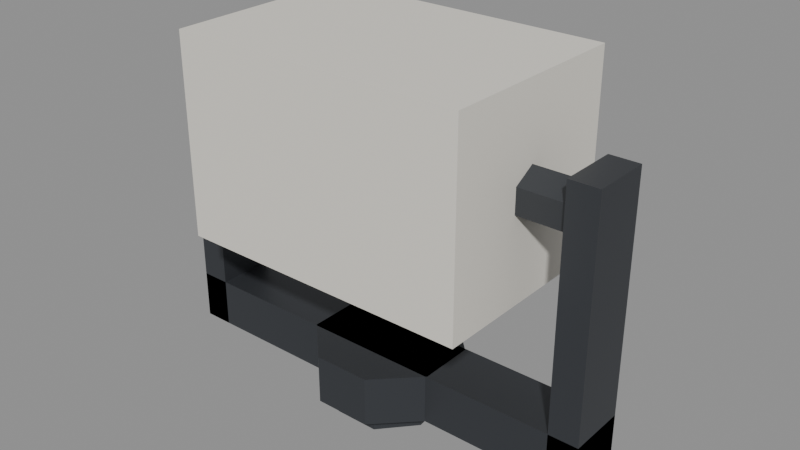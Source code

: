 # Source: mast_head.blend  (saved by Blender 5.2.45; exported with 4.5.12 LTS)
import bpy
from mathutils import Matrix  # noqa: F401  (used for matrix-valued properties, if any)

bpy.ops.wm.read_factory_settings(use_empty=True)
scene = bpy.context.scene
scene.name = 'Scene'

# ---- materials (node trees are filled in below, after node groups)
mat_rover_metal = bpy.data.materials.new('rover_metal')
mat_rover_metal.diffuse_color = (0.06848, 0.07421, 0.08438, 1.0)
mat_rover_metal.roughness = 0.45
mat_rover_metal.metallic = 0.6
mat_rover_body = bpy.data.materials.new('rover_body')
mat_rover_body.diffuse_color = (0.7913, 0.7605, 0.6867, 1.0)
mat_rover_body.roughness = 0.6
mat_rover_dark = bpy.data.materials.new('rover_dark')
mat_rover_dark.diffuse_color = (0.01161, 0.01229, 0.01444, 1.0)
mat_rover_dark.roughness = 0.8

# ---- material node trees
mat_rover_metal.use_nodes = True; mat_rover_metal.node_tree.nodes.clear()
_N = mat_rover_metal.node_tree.nodes; _L = mat_rover_metal.node_tree.links
n0 = _N.new('ShaderNodeBsdfPrincipled'); n0.name = 'Principled BSDF'; n0.location = (-200, 100)
n0.inputs[0].default_value = (0.06848, 0.07421, 0.08438, 1.0)
n0.inputs[1].default_value = 0.6
n0.inputs[2].default_value = 0.45
n0.inputs[10].default_value = 0.005
n1 = _N.new('ShaderNodeOutputMaterial'); n1.name = 'Material Output'; n1.location = (200, 100)
_L.new(n0.outputs[0], n1.inputs[0])
n1.is_active_output = True
mat_rover_body.use_nodes = True; mat_rover_body.node_tree.nodes.clear()
_N = mat_rover_body.node_tree.nodes; _L = mat_rover_body.node_tree.links
n0 = _N.new('ShaderNodeBsdfPrincipled'); n0.name = 'Principled BSDF'; n0.location = (-200, 100)
n0.inputs[0].default_value = (0.7913, 0.7605, 0.6867, 1.0)
n0.inputs[2].default_value = 0.6
n0.inputs[10].default_value = 0.005
n1 = _N.new('ShaderNodeOutputMaterial'); n1.name = 'Material Output'; n1.location = (200, 100)
_L.new(n0.outputs[0], n1.inputs[0])
n1.is_active_output = True
mat_rover_dark.use_nodes = True; mat_rover_dark.node_tree.nodes.clear()
_N = mat_rover_dark.node_tree.nodes; _L = mat_rover_dark.node_tree.links
n0 = _N.new('ShaderNodeBsdfPrincipled'); n0.name = 'Principled BSDF'; n0.location = (-200, 100)
n0.inputs[0].default_value = (0.01161, 0.01229, 0.01444, 1.0)
n0.inputs[2].default_value = 0.8
n0.inputs[10].default_value = 0.005
n1 = _N.new('ShaderNodeOutputMaterial'); n1.name = 'Material Output'; n1.location = (200, 100)
_L.new(n0.outputs[0], n1.inputs[0])
n1.is_active_output = True

# ---- meshes
me_mast_head = bpy.data.meshes.new('mast_head')
me_mast_head.from_pydata([(-0.004, 0.02163, 0.0), (-0.01884, 0.01136, 0.0), (-0.021, -0.006559, 0.0), (-0.009025, -0.02006, 0.0), (0.009025, -0.02006, 0.0), (0.021, -0.006559, 0.0), (0.01884, 0.01136, 0.0), (0.004, 0.02163, 0.0), (0.004, 0.01763, 0.0), (-0.004, 0.01763, 0.0), (-0.004, 0.02163, -0.008), (-0.01884, 0.01136, -0.008), (-0.021, -0.006559, -0.008), (-0.009025, -0.02006, -0.008), (0.009025, -0.02006, -0.008), (0.021, -0.006559, -0.008), (0.01884, 0.01136, -0.008), (0.004, 0.02163, -0.008), (0.004, 0.01763, -0.008), (-0.004, 0.01763, -0.008), (0.02772, 0.01148, 0.0), (0.01148, 0.02772, 0.0), (-0.01148, 0.02772, 0.0), (-0.02772, 0.01148, 0.0), (-0.02772, -0.01148, 0.0), (-0.01148, -0.02772, 0.0), (0.01148, -0.02772, 0.0), (0.02772, -0.01148, 0.0), (0.02772, 0.01148, 0.02), (0.01148, 0.02772, 0.02), (-0.01148, 0.02772, 0.02), (-0.02772, 0.01148, 0.02), (-0.02772, -0.01148, 0.02), (-0.01148, -0.02772, 0.02), (0.01148, -0.02772, 0.02), (0.02772, -0.01148, 0.02), (-0.092, -0.012, 0.0), (0.092, -0.012, 0.0), (-0.092, 0.012, 0.0), (0.092, 0.012, 0.0), (-0.092, -0.012, 0.02), (0.092, -0.012, 0.02), (-0.092, 0.012, 0.02), (0.092, 0.012, 0.02), (-0.092, -0.012, 0.0), (-0.08, -0.012, 0.0), (-0.092, 0.012, 0.0), (-0.08, 0.012, 0.0), (-0.092, -0.012, 0.115), (-0.08, -0.012, 0.115), (-0.092, 0.012, 0.115), (-0.08, 0.012, 0.115), (0.08, -0.012, 0.0), (0.092, -0.012, 0.0), (0.08, 0.012, 0.0), (0.092, 0.012, 0.0), (0.08, -0.012, 0.115), (0.092, -0.012, 0.115), (0.08, 0.012, 0.115), (0.092, 0.012, 0.115)], [], [(10, 19, 18, 17, 16, 15, 14, 13, 12, 11), (0, 10, 11, 1), (1, 11, 12, 2), (2, 12, 13, 3), (3, 13, 14, 4), (4, 14, 15, 5), (5, 15, 16, 6), (6, 16, 17, 7), (7, 8, 18, 17), (8, 18, 19, 9), (9, 0, 10, 19), (20, 27, 26, 25, 24, 23, 22, 21), (28, 29, 30, 31, 32, 33, 34, 35), (20, 21, 29, 28), (21, 22, 30, 29), (22, 23, 31, 30), (23, 24, 32, 31), (24, 25, 33, 32), (25, 26, 34, 33), (26, 27, 35, 34), (27, 20, 28, 35), (36, 38, 39, 37), (40, 41, 43, 42), (36, 37, 41, 40), (38, 42, 43, 39), (36, 40, 42, 38), (37, 39, 43, 41), (44, 46, 47, 45), (48, 49, 51, 50), (44, 45, 49, 48), (46, 50, 51, 47), (44, 48, 50, 46), (45, 47, 51, 49), (52, 54, 55, 53), (56, 57, 59, 58), (52, 53, 57, 56), (54, 58, 59, 55), (52, 56, 58, 54), (53, 55, 59, 57)])
me_mast_head.materials.append(mat_rover_metal)
me_mast_head.materials.append(mat_rover_body)
me_mast_head.materials.append(mat_rover_dark)
me_mast_head.update()
me_mast_head_camera = bpy.data.meshes.new('mast_head_camera')
me_mast_head_camera.from_pydata([(-0.06, -0.04, -0.04), (0.06, -0.04, -0.04), (-0.06, 0.04, -0.04), (0.06, 0.04, -0.04), (-0.06, -0.04, 0.04), (0.06, -0.04, 0.04), (-0.06, 0.04, 0.04), (0.06, 0.04, 0.04), (-0.08, 0.00866, 0.005), (-0.08, 0.0, 0.01), (-0.08, -0.00866, 0.005), (-0.08, -0.00866, -0.005), (-0.08, 0.0, -0.01), (-0.08, 0.00866, -0.005), (-0.06, 0.00866, 0.005), (-0.06, 0.0, 0.01), (-0.06, -0.00866, 0.005), (-0.06, -0.00866, -0.005), (-0.06, 0.0, -0.01), (-0.06, 0.00866, -0.005), (0.06, 0.00866, 0.005), (0.06, 0.0, 0.01), (0.06, -0.00866, 0.005), (0.06, -0.00866, -0.005), (0.06, 0.0, -0.01), (0.06, 0.00866, -0.005), (0.08, 0.00866, 0.005), (0.08, 0.0, 0.01), (0.08, -0.00866, 0.005), (0.08, -0.00866, -0.005), (0.08, 0.0, -0.01), (0.08, 0.00866, -0.005), (0.02033, 0.04, 0.01842), (0.008419, 0.04, 0.03033), (-0.008419, 0.04, 0.03033), (-0.02033, 0.04, 0.01842), (-0.02033, 0.04, 0.001581), (-0.008419, 0.04, -0.01033), (0.008419, 0.04, -0.01033), (0.02033, 0.04, 0.001581), (0.02033, 0.052, 0.01842), (0.008419, 0.052, 0.03033), (-0.008419, 0.052, 0.03033), (-0.02033, 0.052, 0.01842), (-0.02033, 0.052, 0.001581), (-0.008419, 0.052, -0.01033), (0.008419, 0.052, -0.01033), (0.02033, 0.052, 0.001581), (0.01571, 0.044, 0.01651), (0.006506, 0.044, 0.02571), (-0.006506, 0.044, 0.02571), (-0.01571, 0.044, 0.01651), (-0.01571, 0.044, 0.003494), (-0.006506, 0.044, -0.005706), (0.006506, 0.044, -0.005706), (0.01571, 0.044, 0.003494), (0.01571, 0.0525, 0.01651), (0.006506, 0.0525, 0.02571), (-0.006506, 0.0525, 0.02571), (-0.01571, 0.0525, 0.01651), (-0.01571, 0.0525, 0.003494), (-0.006506, 0.0525, -0.005706), (0.006506, 0.0525, -0.005706), (0.01571, 0.0525, 0.003494), (-0.041, 0.04, -0.033), (-0.019, 0.04, -0.033), (-0.041, 0.046, -0.033), (-0.019, 0.046, -0.033), (-0.041, 0.04, -0.017), (-0.019, 0.04, -0.017), (-0.041, 0.046, -0.017), (-0.019, 0.046, -0.017), (-0.0248, 0.046, -0.022), (-0.03, 0.046, -0.019), (-0.0352, 0.046, -0.022), (-0.0352, 0.046, -0.028), (-0.03, 0.046, -0.031), (-0.0248, 0.046, -0.028), (-0.0248, 0.048, -0.022), (-0.03, 0.048, -0.019), (-0.0352, 0.048, -0.022), (-0.0352, 0.048, -0.028), (-0.03, 0.048, -0.031), (-0.0248, 0.048, -0.028), (0.019, 0.04, -0.033), (0.041, 0.04, -0.033), (0.019, 0.046, -0.033), (0.041, 0.046, -0.033), (0.019, 0.04, -0.017), (0.041, 0.04, -0.017), (0.019, 0.046, -0.017), (0.041, 0.046, -0.017), (0.0352, 0.046, -0.022), (0.03, 0.046, -0.019), (0.0248, 0.046, -0.022), (0.0248, 0.046, -0.028), (0.03, 0.046, -0.031), (0.0352, 0.046, -0.028), (0.0352, 0.048, -0.022), (0.03, 0.048, -0.019), (0.0248, 0.048, -0.022), (0.0248, 0.048, -0.028), (0.03, 0.048, -0.031), (0.0352, 0.048, -0.028)], [], [(0, 2, 3, 1), (4, 5, 7, 6), (0, 1, 5, 4), (2, 6, 7, 3), (0, 4, 6, 2), (1, 3, 7, 5), (8, 13, 12, 11, 10, 9), (14, 15, 16, 17, 18, 19), (8, 9, 15, 14), (9, 10, 16, 15), (10, 11, 17, 16), (11, 12, 18, 17), (12, 13, 19, 18), (13, 8, 14, 19), (20, 25, 24, 23, 22, 21), (26, 27, 28, 29, 30, 31), (20, 21, 27, 26), (21, 22, 28, 27), (22, 23, 29, 28), (23, 24, 30, 29), (24, 25, 31, 30), (25, 20, 26, 31), (32, 33, 34, 35, 36, 37, 38, 39), (40, 47, 46, 45, 44, 43, 42, 41), (32, 40, 41, 33), (33, 41, 42, 34), (34, 42, 43, 35), (35, 43, 44, 36), (36, 44, 45, 37), (37, 45, 46, 38), (38, 46, 47, 39), (39, 47, 40, 32), (48, 49, 50, 51, 52, 53, 54, 55), (56, 63, 62, 61, 60, 59, 58, 57), (48, 56, 57, 49), (49, 57, 58, 50), (50, 58, 59, 51), (51, 59, 60, 52), (52, 60, 61, 53), (53, 61, 62, 54), (54, 62, 63, 55), (55, 63, 56, 48), (64, 66, 67, 65), (68, 69, 71, 70), (64, 65, 69, 68), (66, 70, 71, 67), (64, 68, 70, 66), (65, 67, 71, 69), (72, 73, 74, 75, 76, 77), (78, 83, 82, 81, 80, 79), (72, 78, 79, 73), (73, 79, 80, 74), (74, 80, 81, 75), (75, 81, 82, 76), (76, 82, 83, 77), (77, 83, 78, 72), (84, 86, 87, 85), (88, 89, 91, 90), (84, 85, 89, 88), (86, 90, 91, 87), (84, 88, 90, 86), (85, 87, 91, 89), (92, 93, 94, 95, 96, 97), (98, 103, 102, 101, 100, 99), (92, 98, 99, 93), (93, 99, 100, 94), (94, 100, 101, 95), (95, 101, 102, 96), (96, 102, 103, 97), (97, 103, 98, 92)])
me_mast_head_camera.polygons.foreach_set('material_index', [1, 1, 1, 1, 1, 1, 0, 0, 0, 0, 0, 0, 0, 0, 0, 0, 0, 0, 0, 0, 0, 0, 1, 1, 1, 1, 1, 1, 1, 1, 1, 1, 2, 2, 2, 2, 2, 2, 2, 2, 2, 2, 1, 1, 1, 1, 1, 1, 2, 2, 2, 2, 2, 2, 2, 2, 1, 1, 1, 1, 1, 1, 2, 2, 2, 2, 2, 2, 2, 2])
me_mast_head_camera.materials.append(mat_rover_metal)
me_mast_head_camera.materials.append(mat_rover_body)
me_mast_head_camera.materials.append(mat_rover_dark)
me_mast_head_camera.update()
me_mast_head_convcolonly = bpy.data.meshes.new('mast_head-convcolonly')
me_mast_head_convcolonly.from_pydata([(-0.095, -0.065, 0.0), (0.095, -0.065, 0.0), (-0.095, 0.065, 0.0), (0.095, 0.065, 0.0), (-0.095, -0.065, 0.16), (0.095, -0.065, 0.16), (-0.095, 0.065, 0.16), (0.095, 0.065, 0.16)], [], [(0, 2, 3, 1), (4, 5, 7, 6), (0, 1, 5, 4), (2, 6, 7, 3), (0, 4, 6, 2), (1, 3, 7, 5)])
me_mast_head_convcolonly.update()

# ---- objects
ob_mast_head = bpy.data.objects.new('mast_head', me_mast_head)
ob_mast_head_camera = bpy.data.objects.new('mast_head_camera', me_mast_head_camera)
ob_pivot_camera = bpy.data.objects.new('pivot_camera', None)
ob_mast_head_convcolonly = bpy.data.objects.new('mast_head-convcolonly', me_mast_head_convcolonly)

# ---- transforms, parenting, visibility, modifiers, constraints
ob_mast_head.location = (0.15, 0.35, 0.95)
ob_mast_head_camera.parent = ob_mast_head
ob_mast_head_camera.location = (0.0, 0.0, 0.1)
ob_pivot_camera.parent = ob_mast_head_camera
ob_pivot_camera.location = (0.0, 0.07, 0.0)
ob_pivot_camera.empty_display_size = 0.05
ob_mast_head_convcolonly.parent = ob_mast_head
ob_mast_head_convcolonly.location = (0.0, 0.0, 0.0)
ob_mast_head_convcolonly.hide_render = True
ob_mast_head_convcolonly.display_type = 'WIRE'

# ---- collection membership
scene.collection.objects.link(ob_mast_head)
scene.collection.objects.link(ob_mast_head_camera)
scene.collection.objects.link(ob_pivot_camera)
scene.collection.objects.link(ob_mast_head_convcolonly)

# ---- scene / render settings (as saved in the file)
scene.frame_start = 1; scene.frame_end = 250; scene.frame_set(1)
scene.render.engine = 'BLENDER_EEVEE_NEXT'
scene.render.bake_bias = 0.0
scene.render.bake_samples = 0
scene.render.compositor_device = 'GPU'
scene.eevee.use_volume_custom_range = False
scene.eevee.fast_gi_thickness_near = 0.1
scene.eevee.fast_gi_thickness_far = 0.0
scene.eevee.ray_tracing_options.screen_trace_thickness = 0.1
bpy.context.view_layer.update()

# ---- added for rendering (the .blend has no active camera and no usable light): camera, sun + grey world if the file has none
cam_auto = bpy.data.cameras.new('AutoCamera')
cam_auto.lens = 50.0
cam_auto.sensor_width = 36.0
cam_auto.clip_end = 1000.0
ob_auto_camera = bpy.data.objects.new('AutoCamera', cam_auto)
scene.collection.objects.link(ob_auto_camera)
ob_auto_camera.location = (0.384643, 0.0746785, 1.20371)
ob_auto_camera.rotation_euler = (1.09748, -7.21219e-08, 0.694738)
scene.camera = ob_auto_camera
light_auto_sun = bpy.data.lights.new('AutoSun', 'SUN')
light_auto_sun.energy = 3.0
light_auto_sun.angle = 0.0523599
ob_auto_sun = bpy.data.objects.new('AutoSun', light_auto_sun)
scene.collection.objects.link(ob_auto_sun)
ob_auto_sun.rotation_euler = (0.872665, 0.174533, 0.523599)
if scene.world is None:
    world_auto = bpy.data.worlds.new('AutoWorld')
    world_auto.color = (0.3, 0.3, 0.3)
    scene.world = world_auto
bpy.context.view_layer.update()

